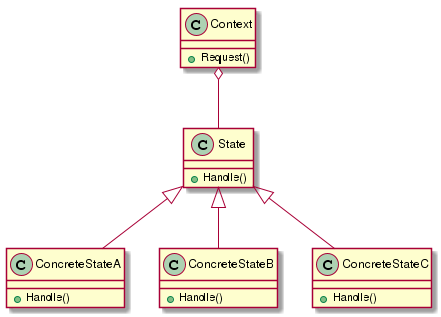

The diagram above was rendered by PlantUML. Its source (embedded in the PNG):
@startuml
class State
{
+ Handle()
}

class ConcreteStateA
{
+ Handle()
}

class ConcreteStateB
{
+ Handle()
}

class ConcreteStateC
{
+ Handle()
}

class Context
{
+ Request()
}

State <|-- ConcreteStateA
State <|-- ConcreteStateB
State <|-- ConcreteStateC

Context o-- State
@enduml